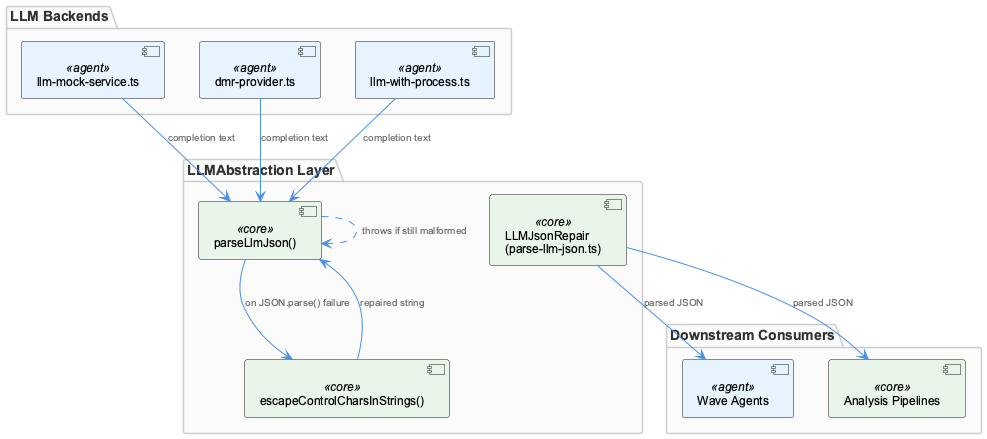

The diagram above was rendered by PlantUML. Its source (embedded in the PNG):
@startuml
!include /Users/Q284340/Agentic/coding/docs/puml/_standard-style.puml

package "LLM Backends" {
  component "llm-mock-service.ts" as mock <<agent>>
  component "dmr-provider.ts" as dmr <<agent>>
  component "llm-with-process.ts" as proxy <<agent>>
}

package "LLMAbstraction Layer" {
  component "LLMJsonRepair\n(parse-llm-json.ts)" as repair <<core>>
  component "parseLlmJson()" as parseFn <<core>>
  component "escapeControlCharsInStrings()" as escapeFn <<core>>
}

package "Downstream Consumers" {
  component "Wave Agents" as agents <<agent>>
  component "Analysis Pipelines" as pipeline <<core>>
}

mock --> parseFn : "completion text"
dmr --> parseFn : "completion text"
proxy --> parseFn : "completion text"

parseFn --> escapeFn : "on JSON.parse() failure"
escapeFn --> parseFn : "repaired string"

repair --> agents : "parsed JSON"
repair --> pipeline : "parsed JSON"

parseFn ..> parseFn : "throws if still malformed"

@enduml